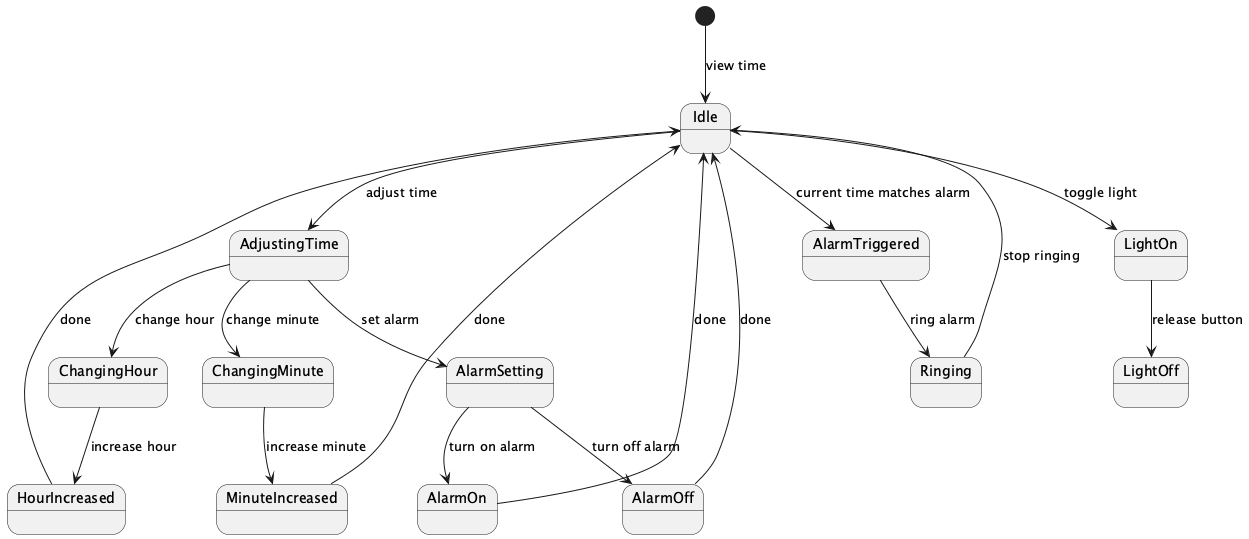

The diagram above was rendered by PlantUML. Its source (embedded in the PNG):
@startuml
[*] --> Idle : view time
Idle --> AdjustingTime : adjust time
AdjustingTime --> ChangingHour : change hour
ChangingHour --> HourIncreased : increase hour
HourIncreased --> Idle : done
AdjustingTime --> ChangingMinute : change minute
ChangingMinute --> MinuteIncreased : increase minute
MinuteIncreased --> Idle : done
AdjustingTime --> AlarmSetting : set alarm
AlarmSetting --> AlarmOn : turn on alarm
AlarmOn --> Idle : done
AlarmSetting --> AlarmOff : turn off alarm
AlarmOff --> Idle : done
Idle --> AlarmTriggered : current time matches alarm
AlarmTriggered --> Ringing : ring alarm
Ringing --> Idle : stop ringing
Idle --> LightOn : toggle light
LightOn --> LightOff : release button
@enduml